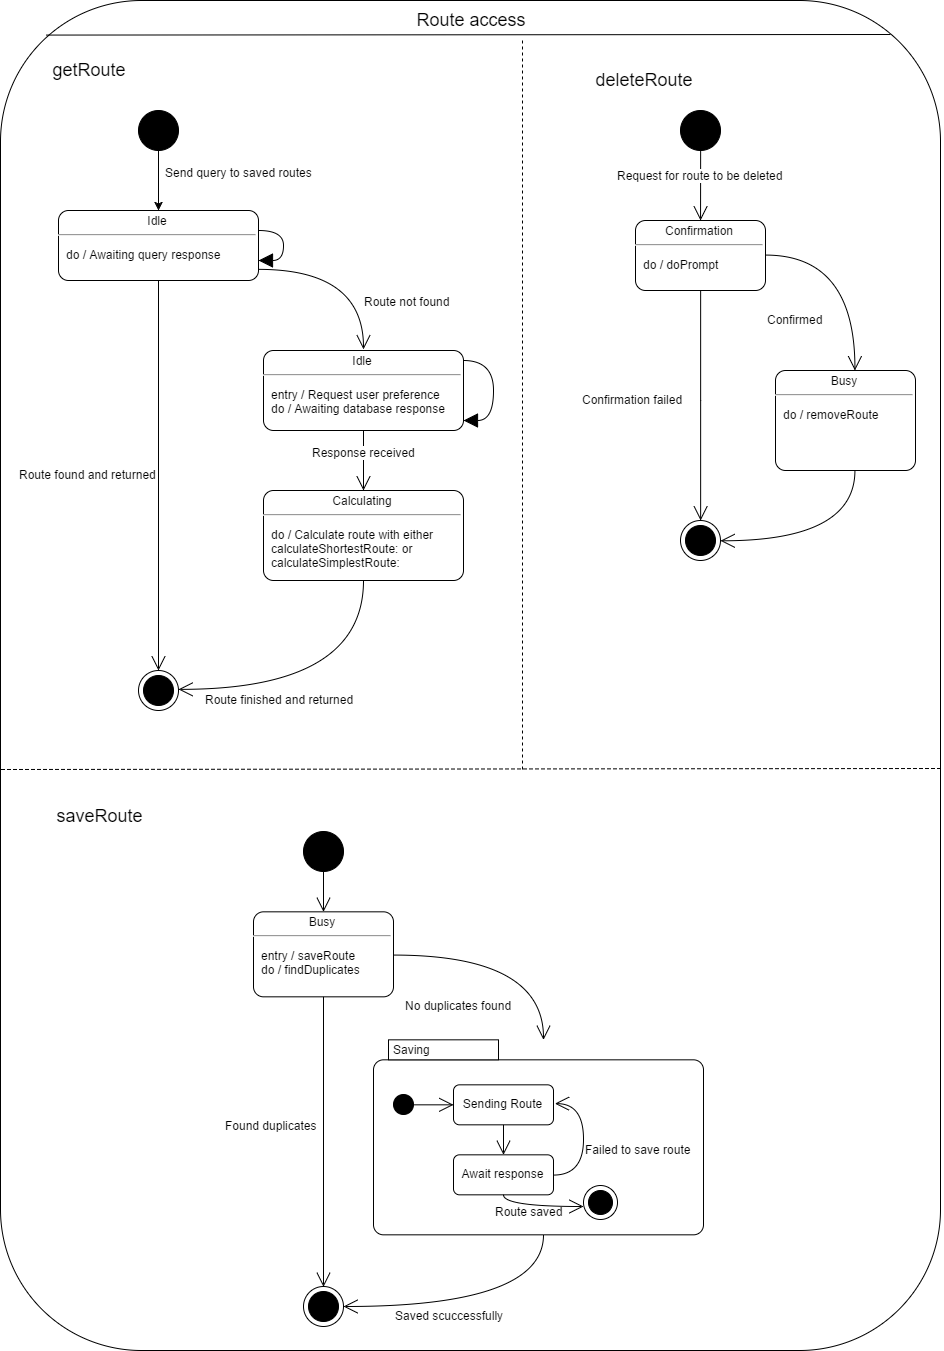

The diagram above was exported from draw.io. Its source (the exported page's mxGraphModel, read from the mxfile embedded in the PNG):
<mxGraphModel dx="2977" dy="1514" grid="1" gridSize="10" guides="1" tooltips="1" connect="1" arrows="1" fold="1" page="1" pageScale="1" pageWidth="1169" pageHeight="826" math="0" shadow="0">
  <root>
    <mxCell id="0" />
    <mxCell id="1" parent="0" />
    <mxCell id="2" value="" style="rounded=1;whiteSpace=wrap;html=1;labelBackgroundColor=none;strokeColor=#000000;fillColor=none;fontColor=#000000;fontSize=12;" vertex="1" parent="1">
      <mxGeometry width="940" height="1350" as="geometry" />
    </mxCell>
    <mxCell id="3" value="" style="group;fontSize=12;" vertex="1" connectable="0" parent="1">
      <mxGeometry x="58" y="110" width="465" height="600" as="geometry" />
    </mxCell>
    <mxCell id="4" value="" style="shape=ellipse;html=1;fillColor=#000000;fontSize=12;fontColor=#ffffff;" vertex="1" parent="3">
      <mxGeometry x="80" width="40" height="40" as="geometry" />
    </mxCell>
    <mxCell id="5" value="&lt;p style=&quot;margin: 0px ; margin-top: 4px ; text-align: center&quot;&gt;Idle&lt;/p&gt;&lt;hr&gt;&lt;p&gt;&lt;/p&gt;&lt;p style=&quot;margin: 0px ; margin-left: 8px ; text-align: left&quot;&gt;do / Awaiting&amp;nbsp;query response&lt;br&gt;&lt;/p&gt;" style="shape=mxgraph.sysml.simpleState;html=1;overflow=fill;whiteSpace=wrap;align=center;fontSize=12;" vertex="1" parent="3">
      <mxGeometry y="100" width="200" height="70" as="geometry" />
    </mxCell>
    <mxCell id="6" value="" style="edgeStyle=orthogonalEdgeStyle;rounded=0;html=1;jettySize=auto;orthogonalLoop=1;fontSize=12;" edge="1" parent="3" source="4" target="5">
      <mxGeometry relative="1" as="geometry" />
    </mxCell>
    <mxCell id="7" value="Send query to saved routes" style="text;html=1;resizable=0;points=[];autosize=1;align=left;verticalAlign=top;spacingTop=-4;fontSize=12;" vertex="1" parent="3">
      <mxGeometry x="105" y="53" width="160" height="20" as="geometry" />
    </mxCell>
    <mxCell id="8" value="Route found and returned" style="html=1;elbow=vertical;align=right;endArrow=open;rounded=0;labelBackgroundColor=none;endSize=12;fontSize=12;" edge="1" parent="3" source="5" target="14">
      <mxGeometry relative="1" as="geometry">
        <mxPoint x="100" y="500" as="targetPoint" />
        <mxPoint x="101" y="240" as="sourcePoint" />
      </mxGeometry>
    </mxCell>
    <mxCell id="9" value="Route not found" style="html=1;elbow=vertical;align=left;endArrow=open;rounded=0;labelBackgroundColor=none;verticalAlign=bottom;endSize=12;entryX=0.506;entryY=-0.002;entryPerimeter=0;fontSize=12;edgeStyle=orthogonalEdgeStyle;curved=1;" edge="1" parent="3" source="5" target="10">
      <mxGeometry x="0.5725" y="-1" relative="1" as="geometry">
        <mxPoint x="315" y="250" as="targetPoint" />
        <Array as="points">
          <mxPoint x="306" y="160" />
        </Array>
        <mxPoint as="offset" />
        <mxPoint x="120" y="220" as="sourcePoint" />
      </mxGeometry>
    </mxCell>
    <mxCell id="10" value="&lt;p style=&quot;margin: 0px ; margin-top: 4px ; text-align: center&quot;&gt;Idle&lt;/p&gt;&lt;hr&gt;&lt;p&gt;&lt;/p&gt;&lt;p style=&quot;margin: 0px ; margin-left: 8px ; text-align: left&quot;&gt;entry / Request user preference&lt;/p&gt;&lt;p style=&quot;margin: 0px ; margin-left: 8px ; text-align: left&quot;&gt;do / Awaiting database response&lt;br&gt;&lt;/p&gt;" style="shape=mxgraph.sysml.simpleState;html=1;overflow=fill;whiteSpace=wrap;align=center;fontSize=12;" vertex="1" parent="3">
      <mxGeometry x="205" y="240" width="200" height="80" as="geometry" />
    </mxCell>
    <mxCell id="11" value="&lt;p style=&quot;margin: 0px ; margin-top: 4px ; text-align: center&quot;&gt;Calculating&lt;/p&gt;&lt;hr&gt;&lt;p&gt;&lt;/p&gt;&lt;p style=&quot;margin: 0px ; margin-left: 8px ; text-align: left&quot;&gt;do / Calculate route with either calculateShortestRoute: or calculateSimplestRoute:&lt;br&gt;&lt;/p&gt;" style="shape=mxgraph.sysml.simpleState;html=1;overflow=fill;whiteSpace=wrap;align=center;fontSize=12;" vertex="1" parent="3">
      <mxGeometry x="205" y="380" width="200" height="90" as="geometry" />
    </mxCell>
    <mxCell id="12" value="Response received" style="edgeStyle=none;html=1;endArrow=open;endSize=12;strokeWidth=1;verticalAlign=bottom;fontSize=12;" edge="1" parent="3" source="10" target="11">
      <mxGeometry width="160" relative="1" as="geometry">
        <mxPoint x="245" y="370" as="sourcePoint" />
        <mxPoint x="405" y="370" as="targetPoint" />
      </mxGeometry>
    </mxCell>
    <mxCell id="13" value="" style="rounded=0;html=1;endArrow=open;endFill=0;endSize=12;jettySize=auto;orthogonalLoop=1;strokeWidth=1;fontSize=12;edgeStyle=orthogonalEdgeStyle;curved=1;" edge="1" parent="3" source="11" target="14">
      <mxGeometry relative="1" as="geometry">
        <mxPoint x="170" y="500" as="targetPoint" />
        <Array as="points">
          <mxPoint x="305" y="580" />
        </Array>
      </mxGeometry>
    </mxCell>
    <mxCell id="14" value="" style="shape=mxgraph.sysml.actFinal;html=1;verticalLabelPosition=bottom;labelBackgroundColor=#ffffff;verticalAlign=top;fillColor=#FFFFFF;fontSize=12;" vertex="1" parent="3">
      <mxGeometry x="80" y="560" width="40" height="40" as="geometry" />
    </mxCell>
    <mxCell id="15" value="Route finished and returned" style="text;html=1;resizable=0;points=[];autosize=1;align=left;verticalAlign=top;spacingTop=-4;fontSize=12;" vertex="1" parent="3">
      <mxGeometry x="145" y="580" width="170" height="20" as="geometry" />
    </mxCell>
    <mxCell id="16" value="" style="edgeStyle=orthogonalEdgeStyle;rounded=0;html=1;endArrow=block;endFill=1;endSize=12;jettySize=auto;orthogonalLoop=1;strokeWidth=1;fontSize=12;curved=1;" edge="1" parent="3" source="10" target="10">
      <mxGeometry relative="1" as="geometry">
        <mxPoint x="485.0000000000002" y="270" as="targetPoint" />
        <Array as="points">
          <mxPoint x="435" y="250" />
          <mxPoint x="465" y="290" />
          <mxPoint x="435" y="310" />
        </Array>
      </mxGeometry>
    </mxCell>
    <mxCell id="17" value="" style="edgeStyle=orthogonalEdgeStyle;curved=1;rounded=0;html=1;endArrow=block;endFill=1;endSize=12;jettySize=auto;orthogonalLoop=1;strokeWidth=1;fontSize=12;" edge="1" parent="3" source="5" target="5">
      <mxGeometry relative="1" as="geometry">
        <Array as="points">
          <mxPoint x="225" y="120" />
          <mxPoint x="225" y="145" />
        </Array>
      </mxGeometry>
    </mxCell>
    <mxCell id="18" value="" style="endArrow=none;html=1;strokeWidth=1;fontColor=#000000;exitX=0.05;exitY=0.026;exitPerimeter=0;endFill=0;fontSize=12;" edge="1" parent="1" source="2">
      <mxGeometry width="50" height="50" relative="1" as="geometry">
        <mxPoint x="490" y="120" as="sourcePoint" />
        <mxPoint x="890" y="34" as="targetPoint" />
      </mxGeometry>
    </mxCell>
    <mxCell id="19" value="Route access" style="text;html=1;strokeColor=none;fillColor=none;align=center;verticalAlign=middle;whiteSpace=wrap;labelBackgroundColor=none;fontColor=#000000;fontSize=18;" vertex="1" parent="1">
      <mxGeometry x="412" y="10" width="117" height="20" as="geometry" />
    </mxCell>
    <mxCell id="20" value="getRoute" style="text;html=1;strokeColor=none;fillColor=none;align=center;verticalAlign=middle;whiteSpace=wrap;labelBackgroundColor=none;fontColor=#000000;fontSize=18;" vertex="1" parent="1">
      <mxGeometry x="30" y="60" width="117" height="20" as="geometry" />
    </mxCell>
    <mxCell id="30c44b23e2914bca-31" value="" style="group" vertex="1" connectable="0" parent="1">
      <mxGeometry x="580" y="110" width="335" height="450" as="geometry" />
    </mxCell>
    <mxCell id="30c44b23e2914bca-20" value="" style="shape=ellipse;html=1;fillColor=#000000;fontSize=12;fontColor=#ffffff;labelBackgroundColor=#000000;" vertex="1" parent="30c44b23e2914bca-31">
      <mxGeometry x="100" width="40" height="40" as="geometry" />
    </mxCell>
    <mxCell id="30c44b23e2914bca-21" value="" style="edgeStyle=orthogonalEdgeStyle;rounded=0;html=1;exitX=0.5;exitY=1;entryX=0.5;entryY=1;endArrow=open;endFill=0;endSize=12;jettySize=auto;orthogonalLoop=1;strokeWidth=1;fontSize=12;" edge="1" source="30c44b23e2914bca-20" target="30c44b23e2914bca-20" parent="30c44b23e2914bca-31">
      <mxGeometry x="120" y="40" as="geometry" />
    </mxCell>
    <mxCell id="30c44b23e2914bca-22" value="&lt;p style=&quot;margin: 0px ; margin-top: 4px ; text-align: center&quot;&gt;Confirmation&lt;/p&gt;&lt;hr&gt;&lt;p&gt;&lt;/p&gt;&lt;p style=&quot;margin: 0px ; margin-left: 8px ; text-align: left&quot;&gt;do / doPrompt&lt;br&gt;&lt;/p&gt;" style="shape=mxgraph.sysml.simpleState;html=1;overflow=fill;whiteSpace=wrap;align=center;labelBackgroundColor=none;fillColor=#FFFFFF;fontSize=12;" vertex="1" parent="30c44b23e2914bca-31">
      <mxGeometry x="55" y="110" width="130" height="70" as="geometry" />
    </mxCell>
    <mxCell id="30c44b23e2914bca-23" value="Request for route to be deleted" style="edgeStyle=none;html=1;endArrow=open;endSize=12;strokeWidth=1;verticalAlign=bottom;fontSize=12;exitX=0.5;exitY=1;" edge="1" source="30c44b23e2914bca-20" target="30c44b23e2914bca-22" parent="30c44b23e2914bca-31">
      <mxGeometry x="120" y="40" width="160" as="geometry">
        <mxPoint x="120" y="80" as="sourcePoint" />
        <mxPoint x="280" y="80" as="targetPoint" />
      </mxGeometry>
    </mxCell>
    <mxCell id="30c44b23e2914bca-24" value="" style="shape=mxgraph.sysml.actFinal;html=1;verticalLabelPosition=bottom;labelBackgroundColor=#ffffff;verticalAlign=top;fillColor=#FFFFFF;fontSize=12;" vertex="1" parent="30c44b23e2914bca-31">
      <mxGeometry x="100" y="410" width="40" height="40" as="geometry" />
    </mxCell>
    <mxCell id="30c44b23e2914bca-25" value="" style="edgeStyle=orthogonalEdgeStyle;rounded=0;html=1;endArrow=open;endFill=0;endSize=12;jettySize=auto;orthogonalLoop=1;strokeWidth=1;fontSize=12;" edge="1" source="30c44b23e2914bca-22" target="30c44b23e2914bca-24" parent="30c44b23e2914bca-31">
      <mxGeometry x="120" y="180" as="geometry">
        <mxPoint x="120" y="270" as="sourcePoint" />
        <Array as="points" />
      </mxGeometry>
    </mxCell>
    <mxCell id="30c44b23e2914bca-26" value="&lt;p style=&quot;margin: 0px ; margin-top: 4px ; text-align: center&quot;&gt;Busy&lt;/p&gt;&lt;hr&gt;&lt;p&gt;&lt;/p&gt;&lt;p style=&quot;margin: 0px ; margin-left: 8px ; text-align: left&quot;&gt;do / removeRoute&lt;br&gt;&lt;/p&gt;" style="shape=mxgraph.sysml.simpleState;html=1;overflow=fill;whiteSpace=wrap;align=center;labelBackgroundColor=none;fillColor=#FFFFFF;fontSize=12;" vertex="1" parent="30c44b23e2914bca-31">
      <mxGeometry x="195" y="260" width="140" height="100" as="geometry" />
    </mxCell>
    <mxCell id="30c44b23e2914bca-27" value="" style="edgeStyle=orthogonalEdgeStyle;rounded=0;html=1;endArrow=open;endFill=0;endSize=12;jettySize=auto;orthogonalLoop=1;strokeWidth=1;fontSize=12;curved=1;" edge="1" source="30c44b23e2914bca-22" target="30c44b23e2914bca-26" parent="30c44b23e2914bca-31">
      <mxGeometry x="185" y="145" as="geometry">
        <mxPoint x="140" y="250" as="sourcePoint" />
        <Array as="points">
          <mxPoint x="275" y="145" />
        </Array>
      </mxGeometry>
    </mxCell>
    <mxCell id="30c44b23e2914bca-28" value="" style="edgeStyle=orthogonalEdgeStyle;rounded=0;html=1;endArrow=open;endFill=0;endSize=12;jettySize=auto;orthogonalLoop=1;strokeWidth=1;fontSize=12;curved=1;" edge="1" source="30c44b23e2914bca-26" target="30c44b23e2914bca-24" parent="30c44b23e2914bca-31">
      <mxGeometry x="140" y="360" as="geometry">
        <mxPoint x="185" y="460" as="targetPoint" />
        <Array as="points">
          <mxPoint x="275" y="430" />
        </Array>
      </mxGeometry>
    </mxCell>
    <mxCell id="30c44b23e2914bca-29" value="Confirmation failed" style="text;html=1;resizable=0;points=[];autosize=1;align=left;verticalAlign=top;spacingTop=-4;fontSize=12;" vertex="1" parent="30c44b23e2914bca-31">
      <mxGeometry y="280" width="120" height="20" as="geometry" />
    </mxCell>
    <mxCell id="30c44b23e2914bca-30" value="Confirmed" style="text;html=1;resizable=0;points=[];autosize=1;align=left;verticalAlign=top;spacingTop=-4;fontSize=12;" vertex="1" parent="30c44b23e2914bca-31">
      <mxGeometry x="185" y="200" width="70" height="20" as="geometry" />
    </mxCell>
    <mxCell id="30c44b23e2914bca-32" value="deleteRoute" style="text;html=1;strokeColor=none;fillColor=none;align=center;verticalAlign=middle;whiteSpace=wrap;labelBackgroundColor=none;fontColor=#000000;fontSize=18;" vertex="1" parent="1">
      <mxGeometry x="585" y="70" width="117" height="20" as="geometry" />
    </mxCell>
    <mxCell id="30c44b23e2914bca-54" value="" style="group" vertex="1" connectable="0" parent="1">
      <mxGeometry x="223" y="831.3333129882812" width="480" height="495" as="geometry" />
    </mxCell>
    <mxCell id="30c44b23e2914bca-33" value="" style="shape=ellipse;html=1;fillColor=#000000;fontSize=12;fontColor=#ffffff;labelBackgroundColor=none;" vertex="1" parent="30c44b23e2914bca-54">
      <mxGeometry x="80" width="40" height="40" as="geometry" />
    </mxCell>
    <mxCell id="30c44b23e2914bca-34" value="&lt;p style=&quot;margin: 0px ; margin-top: 4px ; text-align: center&quot;&gt;Busy&lt;/p&gt;&lt;hr&gt;&lt;p&gt;&lt;/p&gt;&lt;p style=&quot;margin: 0px ; margin-left: 8px ; text-align: left&quot;&gt;entry / saveRoute&lt;br&gt;do / findDuplicates&lt;br&gt;&lt;/p&gt;" style="shape=mxgraph.sysml.simpleState;html=1;overflow=fill;whiteSpace=wrap;align=center;labelBackgroundColor=none;fillColor=#FFFFFF;fontSize=12;" vertex="1" parent="30c44b23e2914bca-54">
      <mxGeometry x="30" y="80" width="140" height="85" as="geometry" />
    </mxCell>
    <mxCell id="30c44b23e2914bca-35" value="" style="edgeStyle=orthogonalEdgeStyle;rounded=0;html=1;endArrow=open;endFill=0;endSize=12;jettySize=auto;orthogonalLoop=1;strokeWidth=1;fontSize=12;" edge="1" source="30c44b23e2914bca-33" target="30c44b23e2914bca-34" parent="30c44b23e2914bca-54">
      <mxGeometry x="100" y="40" as="geometry" />
    </mxCell>
    <mxCell id="30c44b23e2914bca-36" value="" style="edgeStyle=orthogonalEdgeStyle;rounded=0;html=1;endArrow=open;endFill=0;endSize=12;jettySize=auto;orthogonalLoop=1;strokeWidth=1;fontSize=12;" edge="1" source="30c44b23e2914bca-34" target="30c44b23e2914bca-37" parent="30c44b23e2914bca-54">
      <mxGeometry x="100" y="165" as="geometry">
        <mxPoint x="100" y="345" as="targetPoint" />
        <Array as="points" />
        <mxPoint x="100" y="245" as="sourcePoint" />
      </mxGeometry>
    </mxCell>
    <mxCell id="30c44b23e2914bca-37" value="" style="shape=mxgraph.sysml.actFinal;html=1;verticalLabelPosition=bottom;labelBackgroundColor=#ffffff;verticalAlign=top;fillColor=#FFFFFF;fontSize=12;" vertex="1" parent="30c44b23e2914bca-54">
      <mxGeometry x="80" y="455" width="40" height="40" as="geometry" />
    </mxCell>
    <mxCell id="30c44b23e2914bca-38" value="Saving" style="shape=mxgraph.sysml.compState;align=left;verticalAlign=top;spacingTop=-3;spacingLeft=18;strokeWidth=1;recursiveResize=0;labelBackgroundColor=none;fillColor=#FFFFFF;fontSize=12;html=1;" vertex="1" parent="30c44b23e2914bca-54">
      <mxGeometry x="150" y="208" width="330" height="195" as="geometry" />
    </mxCell>
    <mxCell id="30c44b23e2914bca-39" value="" style="shape=ellipse;html=1;fillColor=#000000;verticalLabelPosition=bottom;labelBackgroundColor=#ffffff;verticalAlign=top;fontSize=12;" vertex="1" parent="30c44b23e2914bca-38">
      <mxGeometry x="20" y="55" width="20" height="20" as="geometry" />
    </mxCell>
    <mxCell id="30c44b23e2914bca-40" value="Sending Route" style="shape=rect;html=1;rounded=1;whiteSpace=wrap;align=center;fontSize=12;" vertex="1" parent="30c44b23e2914bca-38">
      <mxGeometry x="80" y="45" width="100" height="40" as="geometry" />
    </mxCell>
    <mxCell id="30c44b23e2914bca-41" value="Await response" style="shape=rect;html=1;rounded=1;whiteSpace=wrap;align=center;fontSize=12;" vertex="1" parent="30c44b23e2914bca-38">
      <mxGeometry x="80" y="115" width="100" height="40" as="geometry" />
    </mxCell>
    <mxCell id="30c44b23e2914bca-42" value="" style="edgeStyle=none;html=1;endArrow=open;endSize=12;fontSize=12;" edge="1" parent="30c44b23e2914bca-38" source="30c44b23e2914bca-39" target="30c44b23e2914bca-40">
      <mxGeometry relative="1" as="geometry" />
    </mxCell>
    <mxCell id="30c44b23e2914bca-43" value="" style="edgeStyle=none;html=1;endArrow=open;endSize=12;fontSize=12;" edge="1" parent="30c44b23e2914bca-38" source="30c44b23e2914bca-40" target="30c44b23e2914bca-41">
      <mxGeometry relative="1" as="geometry" />
    </mxCell>
    <mxCell id="30c44b23e2914bca-44" value="" style="edgeStyle=orthogonalEdgeStyle;rounded=0;html=1;entryX=1;entryY=0.5;endArrow=open;endFill=0;endSize=12;jettySize=auto;orthogonalLoop=1;strokeWidth=1;fontSize=12;curved=1;" edge="1" parent="30c44b23e2914bca-38" source="30c44b23e2914bca-41" target="30c44b23e2914bca-40">
      <mxGeometry relative="1" as="geometry">
        <Array as="points">
          <mxPoint x="210" y="135" />
          <mxPoint x="210" y="65" />
        </Array>
      </mxGeometry>
    </mxCell>
    <mxCell id="30c44b23e2914bca-45" value="Failed to save route" style="text;html=1;resizable=0;points=[];autosize=1;align=left;verticalAlign=top;spacingTop=-4;fontSize=12;" vertex="1" parent="30c44b23e2914bca-38">
      <mxGeometry x="210" y="101" width="120" height="20" as="geometry" />
    </mxCell>
    <mxCell id="30c44b23e2914bca-46" value="" style="shape=mxgraph.sysml.actFinal;html=1;verticalLabelPosition=bottom;labelBackgroundColor=#ffffff;verticalAlign=top;fillColor=#FFFFFF;fontSize=12;" vertex="1" parent="30c44b23e2914bca-38">
      <mxGeometry x="210" y="146" width="34" height="34" as="geometry" />
    </mxCell>
    <mxCell id="30c44b23e2914bca-47" style="edgeStyle=orthogonalEdgeStyle;curved=1;rounded=0;html=1;endArrow=open;endFill=0;endSize=12;jettySize=auto;orthogonalLoop=1;strokeWidth=1;fontSize=12;" edge="1" parent="30c44b23e2914bca-38" source="30c44b23e2914bca-41" target="30c44b23e2914bca-46">
      <mxGeometry relative="1" as="geometry">
        <Array as="points">
          <mxPoint x="130" y="166" />
        </Array>
      </mxGeometry>
    </mxCell>
    <mxCell id="30c44b23e2914bca-48" value="Route saved" style="text;html=1;resizable=0;points=[];autosize=1;align=left;verticalAlign=top;spacingTop=-4;fontSize=12;" vertex="1" parent="30c44b23e2914bca-38">
      <mxGeometry x="120" y="163" width="80" height="20" as="geometry" />
    </mxCell>
    <mxCell id="30c44b23e2914bca-49" value="" style="edgeStyle=orthogonalEdgeStyle;rounded=0;html=1;endArrow=open;endFill=0;endSize=12;jettySize=auto;orthogonalLoop=1;strokeWidth=1;fontSize=12;curved=1;" edge="1" source="30c44b23e2914bca-38" target="30c44b23e2914bca-37" parent="30c44b23e2914bca-54">
      <mxGeometry x="120" y="403" as="geometry">
        <mxPoint x="135" y="505" as="targetPoint" />
        <Array as="points">
          <mxPoint x="320" y="475" />
        </Array>
      </mxGeometry>
    </mxCell>
    <mxCell id="30c44b23e2914bca-50" value="Saved scuccessfully" style="text;html=1;resizable=0;points=[];autosize=1;align=left;verticalAlign=top;spacingTop=-4;fontSize=12;" vertex="1" parent="30c44b23e2914bca-54">
      <mxGeometry x="170" y="475" width="130" height="20" as="geometry" />
    </mxCell>
    <mxCell id="30c44b23e2914bca-51" value="No duplicates found" style="text;html=1;resizable=0;points=[];autosize=1;align=left;verticalAlign=top;spacingTop=-4;fontSize=12;" vertex="1" parent="30c44b23e2914bca-54">
      <mxGeometry x="180" y="165" width="120" height="20" as="geometry" />
    </mxCell>
    <mxCell id="30c44b23e2914bca-52" value="Found duplicates" style="text;html=1;resizable=0;points=[];autosize=1;align=left;verticalAlign=top;spacingTop=-4;fontSize=12;" vertex="1" parent="30c44b23e2914bca-54">
      <mxGeometry y="285" width="110" height="20" as="geometry" />
    </mxCell>
    <mxCell id="30c44b23e2914bca-53" style="edgeStyle=orthogonalEdgeStyle;rounded=0;html=1;endArrow=open;endFill=0;endSize=12;jettySize=auto;orthogonalLoop=1;strokeWidth=1;fontSize=12;curved=1;" edge="1" source="30c44b23e2914bca-34" target="30c44b23e2914bca-38" parent="30c44b23e2914bca-54">
      <mxGeometry x="170" y="123" as="geometry">
        <Array as="points">
          <mxPoint x="320" y="123" />
        </Array>
        <mxPoint x="120" y="225" as="sourcePoint" />
      </mxGeometry>
    </mxCell>
    <mxCell id="30c44b23e2914bca-55" value="" style="endArrow=none;html=1;strokeWidth=1;fontSize=18;fontColor=#000000;dashed=1;endFill=0;" edge="1" parent="1">
      <mxGeometry width="50" height="50" relative="1" as="geometry">
        <mxPoint x="1" y="769" as="sourcePoint" />
        <mxPoint x="940" y="768" as="targetPoint" />
      </mxGeometry>
    </mxCell>
    <mxCell id="30c44b23e2914bca-56" value="" style="endArrow=none;html=1;strokeWidth=1;fontSize=18;fontColor=#000000;dashed=1;endFill=0;" edge="1" parent="1">
      <mxGeometry x="12.66666666666697" y="770.3333333333335" width="50" height="50" as="geometry">
        <mxPoint x="522" y="40" as="sourcePoint" />
        <mxPoint x="522" y="770" as="targetPoint" />
      </mxGeometry>
    </mxCell>
    <mxCell id="30c44b23e2914bca-57" value="saveRoute" style="text;html=1;strokeColor=none;fillColor=none;align=center;verticalAlign=middle;whiteSpace=wrap;labelBackgroundColor=none;fontColor=#000000;fontSize=18;" vertex="1" parent="1">
      <mxGeometry x="40" y="806.4857526506696" width="117" height="20" as="geometry" />
    </mxCell>
  </root>
</mxGraphModel>